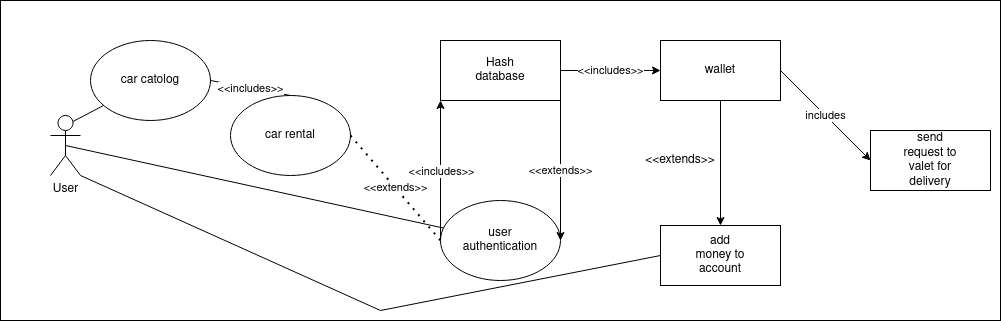

The diagram above was exported from draw.io. Its source (the exported page's mxGraphModel, read from the mxfile embedded in the PNG):
<mxGraphModel dx="2620" dy="1222" grid="1" gridSize="10" guides="1" tooltips="1" connect="1" arrows="0" fold="1" page="1" pageScale="1" pageWidth="850" pageHeight="1100" math="0" shadow="0">
  <root>
    <mxCell id="0" />
    <mxCell id="1" parent="0" />
    <mxCell id="1iIodzk3wejT9Z61Gj2n-4" value="" style="rounded=0;whiteSpace=wrap;html=1;" vertex="1" parent="1">
      <mxGeometry x="-20" y="40" width="1000" height="320" as="geometry" />
    </mxCell>
    <mxCell id="1iIodzk3wejT9Z61Gj2n-6" value="" style="ellipse;whiteSpace=wrap;html=1;" vertex="1" parent="1">
      <mxGeometry x="210" y="135" width="120" height="80" as="geometry" />
    </mxCell>
    <mxCell id="1iIodzk3wejT9Z61Gj2n-8" value="car rental" style="text;html=1;strokeColor=none;fillColor=none;align=center;verticalAlign=middle;whiteSpace=wrap;rounded=0;" vertex="1" parent="1">
      <mxGeometry x="240" y="160" width="60" height="30" as="geometry" />
    </mxCell>
    <mxCell id="1iIodzk3wejT9Z61Gj2n-9" value="" style="rounded=0;whiteSpace=wrap;html=1;" vertex="1" parent="1">
      <mxGeometry x="420" y="80" width="120" height="60" as="geometry" />
    </mxCell>
    <mxCell id="1iIodzk3wejT9Z61Gj2n-10" value="Hash database" style="text;html=1;strokeColor=none;fillColor=none;align=center;verticalAlign=middle;whiteSpace=wrap;rounded=0;" vertex="1" parent="1">
      <mxGeometry x="450" y="95" width="60" height="30" as="geometry" />
    </mxCell>
    <mxCell id="1iIodzk3wejT9Z61Gj2n-11" value="" style="ellipse;whiteSpace=wrap;html=1;" vertex="1" parent="1">
      <mxGeometry x="420" y="240" width="120" height="80" as="geometry" />
    </mxCell>
    <mxCell id="1iIodzk3wejT9Z61Gj2n-14" value="&amp;lt;&amp;lt;extends&amp;gt;&amp;gt;" style="endArrow=none;dashed=1;html=1;dashPattern=1 3;strokeWidth=2;rounded=0;exitX=1;exitY=0.5;exitDx=0;exitDy=0;entryX=0;entryY=0.5;entryDx=0;entryDy=0;" edge="1" parent="1" source="1iIodzk3wejT9Z61Gj2n-6" target="1iIodzk3wejT9Z61Gj2n-11">
      <mxGeometry width="50" height="50" relative="1" as="geometry">
        <mxPoint x="400" y="530" as="sourcePoint" />
        <mxPoint x="450" y="480" as="targetPoint" />
      </mxGeometry>
    </mxCell>
    <mxCell id="1iIodzk3wejT9Z61Gj2n-15" value="" style="endArrow=classic;html=1;rounded=0;entryX=0;entryY=1;entryDx=0;entryDy=0;exitX=0;exitY=0.5;exitDx=0;exitDy=0;" edge="1" parent="1" source="1iIodzk3wejT9Z61Gj2n-11" target="1iIodzk3wejT9Z61Gj2n-9">
      <mxGeometry relative="1" as="geometry">
        <mxPoint x="370" y="510" as="sourcePoint" />
        <mxPoint x="470" y="510" as="targetPoint" />
      </mxGeometry>
    </mxCell>
    <mxCell id="1iIodzk3wejT9Z61Gj2n-16" value="Label" style="edgeLabel;resizable=0;html=1;align=center;verticalAlign=middle;" connectable="0" vertex="1" parent="1iIodzk3wejT9Z61Gj2n-15">
      <mxGeometry relative="1" as="geometry" />
    </mxCell>
    <mxCell id="1iIodzk3wejT9Z61Gj2n-20" value="&amp;lt;&amp;lt;includes&amp;gt;&amp;gt;" style="edgeLabel;html=1;align=center;verticalAlign=middle;resizable=0;points=[];" vertex="1" connectable="0" parent="1iIodzk3wejT9Z61Gj2n-15">
      <mxGeometry x="-0.1429" y="-1" relative="1" as="geometry">
        <mxPoint x="-1" y="-10" as="offset" />
      </mxGeometry>
    </mxCell>
    <mxCell id="1iIodzk3wejT9Z61Gj2n-17" value="user authentication" style="text;html=1;strokeColor=none;fillColor=none;align=center;verticalAlign=middle;whiteSpace=wrap;rounded=0;" vertex="1" parent="1">
      <mxGeometry x="450" y="265" width="60" height="30" as="geometry" />
    </mxCell>
    <mxCell id="1iIodzk3wejT9Z61Gj2n-18" value="&amp;lt;&amp;lt;extends&amp;gt;&amp;gt;" style="endArrow=classic;html=1;rounded=0;exitX=1;exitY=1;exitDx=0;exitDy=0;entryX=1;entryY=0.5;entryDx=0;entryDy=0;" edge="1" parent="1" source="1iIodzk3wejT9Z61Gj2n-9" target="1iIodzk3wejT9Z61Gj2n-11">
      <mxGeometry relative="1" as="geometry">
        <mxPoint x="410" y="500" as="sourcePoint" />
        <mxPoint x="510" y="500" as="targetPoint" />
      </mxGeometry>
    </mxCell>
    <mxCell id="1iIodzk3wejT9Z61Gj2n-22" value="" style="rounded=0;whiteSpace=wrap;html=1;" vertex="1" parent="1">
      <mxGeometry x="640" y="80" width="120" height="60" as="geometry" />
    </mxCell>
    <mxCell id="1iIodzk3wejT9Z61Gj2n-23" value="wallet" style="text;html=1;strokeColor=none;fillColor=none;align=center;verticalAlign=middle;whiteSpace=wrap;rounded=0;" vertex="1" parent="1">
      <mxGeometry x="670" y="95" width="60" height="30" as="geometry" />
    </mxCell>
    <mxCell id="1iIodzk3wejT9Z61Gj2n-24" value="&amp;lt;&amp;lt;includes&amp;gt;&amp;gt;" style="endArrow=classic;html=1;rounded=0;exitX=1;exitY=0.5;exitDx=0;exitDy=0;entryX=0;entryY=0.5;entryDx=0;entryDy=0;" edge="1" parent="1" source="1iIodzk3wejT9Z61Gj2n-9" target="1iIodzk3wejT9Z61Gj2n-22">
      <mxGeometry width="50" height="50" relative="1" as="geometry">
        <mxPoint x="430" y="560" as="sourcePoint" />
        <mxPoint x="480" y="510" as="targetPoint" />
      </mxGeometry>
    </mxCell>
    <mxCell id="1iIodzk3wejT9Z61Gj2n-25" value="" style="endArrow=classic;html=1;rounded=0;exitX=0.5;exitY=1;exitDx=0;exitDy=0;entryX=0.5;entryY=0;entryDx=0;entryDy=0;" edge="1" parent="1" source="1iIodzk3wejT9Z61Gj2n-22" target="1iIodzk3wejT9Z61Gj2n-27">
      <mxGeometry relative="1" as="geometry">
        <mxPoint x="450" y="570" as="sourcePoint" />
        <mxPoint x="550" y="570" as="targetPoint" />
      </mxGeometry>
    </mxCell>
    <mxCell id="1iIodzk3wejT9Z61Gj2n-27" value="" style="rounded=0;whiteSpace=wrap;html=1;" vertex="1" parent="1">
      <mxGeometry x="640" y="265" width="120" height="60" as="geometry" />
    </mxCell>
    <mxCell id="1iIodzk3wejT9Z61Gj2n-28" value="&amp;lt;&amp;lt;extends&amp;gt;&amp;gt;" style="text;strokeColor=none;align=center;fillColor=none;html=1;verticalAlign=middle;whiteSpace=wrap;rounded=0;" vertex="1" parent="1">
      <mxGeometry x="625" y="145" width="70" height="110" as="geometry" />
    </mxCell>
    <mxCell id="1iIodzk3wejT9Z61Gj2n-29" value="add money to account " style="text;html=1;strokeColor=none;fillColor=none;align=center;verticalAlign=middle;whiteSpace=wrap;rounded=0;" vertex="1" parent="1">
      <mxGeometry x="670" y="280" width="60" height="30" as="geometry" />
    </mxCell>
    <mxCell id="1iIodzk3wejT9Z61Gj2n-31" value="" style="rounded=0;whiteSpace=wrap;html=1;" vertex="1" parent="1">
      <mxGeometry x="850" y="170" width="120" height="60" as="geometry" />
    </mxCell>
    <mxCell id="1iIodzk3wejT9Z61Gj2n-32" value="send request to valet for delivery" style="text;html=1;strokeColor=none;fillColor=none;align=center;verticalAlign=middle;whiteSpace=wrap;rounded=0;" vertex="1" parent="1">
      <mxGeometry x="880" y="185" width="60" height="30" as="geometry" />
    </mxCell>
    <mxCell id="1iIodzk3wejT9Z61Gj2n-33" value="includes" style="endArrow=classic;html=1;rounded=0;exitX=1;exitY=0.5;exitDx=0;exitDy=0;entryX=0;entryY=0.5;entryDx=0;entryDy=0;" edge="1" parent="1" source="1iIodzk3wejT9Z61Gj2n-22" target="1iIodzk3wejT9Z61Gj2n-31">
      <mxGeometry relative="1" as="geometry">
        <mxPoint x="500" y="570" as="sourcePoint" />
        <mxPoint x="600" y="570" as="targetPoint" />
      </mxGeometry>
    </mxCell>
    <mxCell id="1iIodzk3wejT9Z61Gj2n-42" value="" style="endArrow=none;html=1;rounded=0;entryX=0.5;entryY=0.5;entryDx=0;entryDy=0;entryPerimeter=0;" edge="1" parent="1" source="1iIodzk3wejT9Z61Gj2n-11" target="1iIodzk3wejT9Z61Gj2n-44">
      <mxGeometry width="50" height="50" relative="1" as="geometry">
        <mxPoint x="630" y="560" as="sourcePoint" />
        <mxPoint x="90" y="228" as="targetPoint" />
      </mxGeometry>
    </mxCell>
    <mxCell id="1iIodzk3wejT9Z61Gj2n-43" value="" style="endArrow=none;html=1;rounded=0;entryX=1;entryY=1;entryDx=0;entryDy=0;exitX=0;exitY=0.5;exitDx=0;exitDy=0;entryPerimeter=0;" edge="1" parent="1" source="1iIodzk3wejT9Z61Gj2n-27" target="1iIodzk3wejT9Z61Gj2n-44">
      <mxGeometry width="50" height="50" relative="1" as="geometry">
        <mxPoint x="10" y="290" as="sourcePoint" />
        <mxPoint x="50" y="240" as="targetPoint" />
        <Array as="points">
          <mxPoint x="360" y="350" />
        </Array>
      </mxGeometry>
    </mxCell>
    <mxCell id="1iIodzk3wejT9Z61Gj2n-44" value="User" style="shape=umlActor;verticalLabelPosition=bottom;verticalAlign=top;html=1;outlineConnect=0;" vertex="1" parent="1">
      <mxGeometry x="30" y="155" width="30" height="60" as="geometry" />
    </mxCell>
    <mxCell id="1iIodzk3wejT9Z61Gj2n-45" value="car catolog" style="ellipse;whiteSpace=wrap;html=1;" vertex="1" parent="1">
      <mxGeometry x="70" y="80" width="120" height="80" as="geometry" />
    </mxCell>
    <mxCell id="1iIodzk3wejT9Z61Gj2n-46" value="&amp;lt;&amp;lt;includes&amp;gt;&amp;gt;" style="endArrow=none;html=1;rounded=0;exitX=1;exitY=0.5;exitDx=0;exitDy=0;entryX=0.5;entryY=0;entryDx=0;entryDy=0;" edge="1" parent="1" source="1iIodzk3wejT9Z61Gj2n-45" target="1iIodzk3wejT9Z61Gj2n-6">
      <mxGeometry width="50" height="50" relative="1" as="geometry">
        <mxPoint x="640" y="560" as="sourcePoint" />
        <mxPoint x="690" y="510" as="targetPoint" />
      </mxGeometry>
    </mxCell>
    <mxCell id="1iIodzk3wejT9Z61Gj2n-47" value="" style="endArrow=none;html=1;rounded=0;exitX=0.75;exitY=0.1;exitDx=0;exitDy=0;exitPerimeter=0;" edge="1" parent="1" source="1iIodzk3wejT9Z61Gj2n-44" target="1iIodzk3wejT9Z61Gj2n-45">
      <mxGeometry width="50" height="50" relative="1" as="geometry">
        <mxPoint x="640" y="560" as="sourcePoint" />
        <mxPoint x="690" y="510" as="targetPoint" />
      </mxGeometry>
    </mxCell>
  </root>
</mxGraphModel>